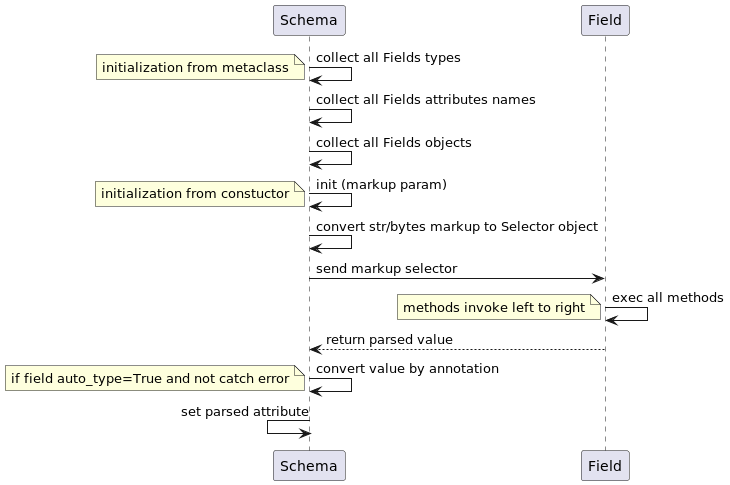

The diagram above was rendered by PlantUML. Its source (embedded in the PNG):
@startuml
Schema -> Schema: collect all Fields types
note left: initialization from metaclass
Schema -> Schema: collect all Fields attributes names
Schema -> Schema: collect all Fields objects
Schema -> Schema: init (markup param)
note left: initialization from constuctor
Schema -> Schema: convert str/bytes markup to Selector object
Schema -> Field: send markup selector
Field -> Field: exec all methods
note left: methods invoke left to right
Schema <-- Field: return parsed value
Schema -> Schema: convert value by annotation
note left: if field auto_type=True and not catch error
Schema <- Schema: set parsed attribute
@enduml